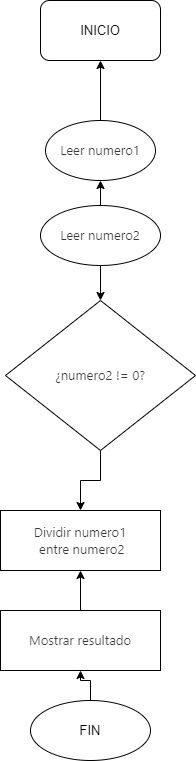

The diagram above was exported from draw.io. Its source (the exported page's mxGraphModel, read from the mxfile embedded in the PNG):
<mxGraphModel dx="2049" dy="2223" grid="1" gridSize="10" guides="1" tooltips="1" connect="1" arrows="1" fold="1" page="1" pageScale="1" pageWidth="827" pageHeight="1169" math="0" shadow="0">
  <root>
    <mxCell id="0" />
    <mxCell id="1" parent="0" />
    <mxCell id="xpabbdM8urqcdMLomkCX-7" style="edgeStyle=orthogonalEdgeStyle;rounded=0;orthogonalLoop=1;jettySize=auto;html=1;entryX=0.5;entryY=1;entryDx=0;entryDy=0;strokeWidth=1;fontSize=13;" edge="1" parent="1" source="AiQZj2Pvo3J3cZxAs0a_-1" target="xpabbdM8urqcdMLomkCX-4">
      <mxGeometry relative="1" as="geometry" />
    </mxCell>
    <mxCell id="AiQZj2Pvo3J3cZxAs0a_-1" value="&lt;span style=&quot;color: rgba(0, 0, 0, 0.78); font-family: &amp;quot;DM Sans&amp;quot;, -apple-system, BlinkMacSystemFont, &amp;quot;Segoe UI&amp;quot;, Helvetica, Arial, sans-serif, &amp;quot;Apple Color Emoji&amp;quot;, &amp;quot;Segoe UI Emoji&amp;quot;; font-size: 13px; text-align: start; background-color: rgb(255, 255, 255);&quot;&gt;Leer numero1&lt;/span&gt;" style="ellipse;whiteSpace=wrap;html=1;strokeWidth=1;fontSize=13;" parent="1" vertex="1">
      <mxGeometry x="335" y="-730" width="110" height="60" as="geometry" />
    </mxCell>
    <mxCell id="xpabbdM8urqcdMLomkCX-8" style="edgeStyle=orthogonalEdgeStyle;rounded=0;orthogonalLoop=1;jettySize=auto;html=1;exitX=0.5;exitY=0;exitDx=0;exitDy=0;entryX=0.5;entryY=1;entryDx=0;entryDy=0;strokeWidth=1;fontSize=13;" edge="1" parent="1" source="xpabbdM8urqcdMLomkCX-1" target="AiQZj2Pvo3J3cZxAs0a_-1">
      <mxGeometry relative="1" as="geometry" />
    </mxCell>
    <mxCell id="xpabbdM8urqcdMLomkCX-9" value="" style="edgeStyle=orthogonalEdgeStyle;rounded=0;orthogonalLoop=1;jettySize=auto;html=1;strokeWidth=1;fontSize=13;" edge="1" parent="1" source="xpabbdM8urqcdMLomkCX-1" target="xpabbdM8urqcdMLomkCX-2">
      <mxGeometry relative="1" as="geometry" />
    </mxCell>
    <mxCell id="xpabbdM8urqcdMLomkCX-1" value="&lt;span style=&quot;color: rgba(0, 0, 0, 0.78); font-family: &amp;quot;DM Sans&amp;quot;, -apple-system, BlinkMacSystemFont, &amp;quot;Segoe UI&amp;quot;, Helvetica, Arial, sans-serif, &amp;quot;Apple Color Emoji&amp;quot;, &amp;quot;Segoe UI Emoji&amp;quot;; font-size: 13px; text-align: start; background-color: rgb(255, 255, 255);&quot;&gt;Leer numero2&lt;/span&gt;" style="ellipse;whiteSpace=wrap;html=1;strokeWidth=1;fontSize=13;" vertex="1" parent="1">
      <mxGeometry x="330" y="-645" width="120" height="60" as="geometry" />
    </mxCell>
    <mxCell id="xpabbdM8urqcdMLomkCX-10" value="" style="edgeStyle=orthogonalEdgeStyle;rounded=0;orthogonalLoop=1;jettySize=auto;html=1;strokeWidth=1;fontSize=13;" edge="1" parent="1" source="xpabbdM8urqcdMLomkCX-2" target="xpabbdM8urqcdMLomkCX-3">
      <mxGeometry relative="1" as="geometry" />
    </mxCell>
    <mxCell id="xpabbdM8urqcdMLomkCX-2" value="&lt;span style=&quot;color: rgba(0, 0, 0, 0.78); font-family: &amp;quot;DM Sans&amp;quot;, -apple-system, BlinkMacSystemFont, &amp;quot;Segoe UI&amp;quot;, Helvetica, Arial, sans-serif, &amp;quot;Apple Color Emoji&amp;quot;, &amp;quot;Segoe UI Emoji&amp;quot;; font-size: 13px; text-align: start; background-color: rgb(255, 255, 255);&quot;&gt;¿numero2 != 0?&lt;/span&gt;" style="rhombus;whiteSpace=wrap;html=1;strokeWidth=1;fontSize=13;" vertex="1" parent="1">
      <mxGeometry x="295" y="-550" width="190" height="150" as="geometry" />
    </mxCell>
    <mxCell id="xpabbdM8urqcdMLomkCX-3" value="&lt;span style=&quot;color: rgba(0, 0, 0, 0.78); font-family: &amp;quot;DM Sans&amp;quot;, -apple-system, BlinkMacSystemFont, &amp;quot;Segoe UI&amp;quot;, Helvetica, Arial, sans-serif, &amp;quot;Apple Color Emoji&amp;quot;, &amp;quot;Segoe UI Emoji&amp;quot;; font-size: 13px; text-align: start; background-color: rgb(255, 255, 255);&quot;&gt;Dividir numero1&lt;/span&gt;&lt;div style=&quot;font-size: 13px;&quot;&gt;&lt;span style=&quot;color: rgba(0, 0, 0, 0.78); font-family: &amp;quot;DM Sans&amp;quot;, -apple-system, BlinkMacSystemFont, &amp;quot;Segoe UI&amp;quot;, Helvetica, Arial, sans-serif, &amp;quot;Apple Color Emoji&amp;quot;, &amp;quot;Segoe UI Emoji&amp;quot;; font-size: 13px; text-align: start; background-color: rgb(255, 255, 255);&quot;&gt;&amp;nbsp;entre numero2&lt;/span&gt;&lt;/div&gt;" style="rounded=0;whiteSpace=wrap;html=1;strokeWidth=1;fontSize=13;" vertex="1" parent="1">
      <mxGeometry x="290" y="-340" width="160" height="60" as="geometry" />
    </mxCell>
    <mxCell id="xpabbdM8urqcdMLomkCX-4" value="INICIO" style="rounded=1;whiteSpace=wrap;html=1;strokeWidth=1;fontSize=13;" vertex="1" parent="1">
      <mxGeometry x="330" y="-850" width="120" height="60" as="geometry" />
    </mxCell>
    <mxCell id="xpabbdM8urqcdMLomkCX-11" value="" style="edgeStyle=orthogonalEdgeStyle;rounded=0;orthogonalLoop=1;jettySize=auto;html=1;strokeWidth=1;fontSize=13;" edge="1" parent="1" source="xpabbdM8urqcdMLomkCX-5" target="xpabbdM8urqcdMLomkCX-3">
      <mxGeometry relative="1" as="geometry" />
    </mxCell>
    <mxCell id="xpabbdM8urqcdMLomkCX-5" value="&lt;span style=&quot;color: rgba(0, 0, 0, 0.78); font-family: &amp;quot;DM Sans&amp;quot;, -apple-system, BlinkMacSystemFont, &amp;quot;Segoe UI&amp;quot;, Helvetica, Arial, sans-serif, &amp;quot;Apple Color Emoji&amp;quot;, &amp;quot;Segoe UI Emoji&amp;quot;; font-size: 13px; text-align: start; background-color: rgb(255, 255, 255);&quot;&gt;Mostrar resultado&lt;/span&gt;" style="rounded=0;whiteSpace=wrap;html=1;strokeWidth=1;fontSize=13;" vertex="1" parent="1">
      <mxGeometry x="290" y="-240" width="160" height="60" as="geometry" />
    </mxCell>
    <mxCell id="xpabbdM8urqcdMLomkCX-12" value="" style="edgeStyle=orthogonalEdgeStyle;rounded=0;orthogonalLoop=1;jettySize=auto;html=1;strokeWidth=1;fontSize=13;" edge="1" parent="1" source="xpabbdM8urqcdMLomkCX-6" target="xpabbdM8urqcdMLomkCX-5">
      <mxGeometry relative="1" as="geometry" />
    </mxCell>
    <mxCell id="xpabbdM8urqcdMLomkCX-6" value="FIN" style="ellipse;whiteSpace=wrap;html=1;strokeWidth=1;fontSize=13;" vertex="1" parent="1">
      <mxGeometry x="320" y="-150" width="120" height="60" as="geometry" />
    </mxCell>
  </root>
</mxGraphModel>